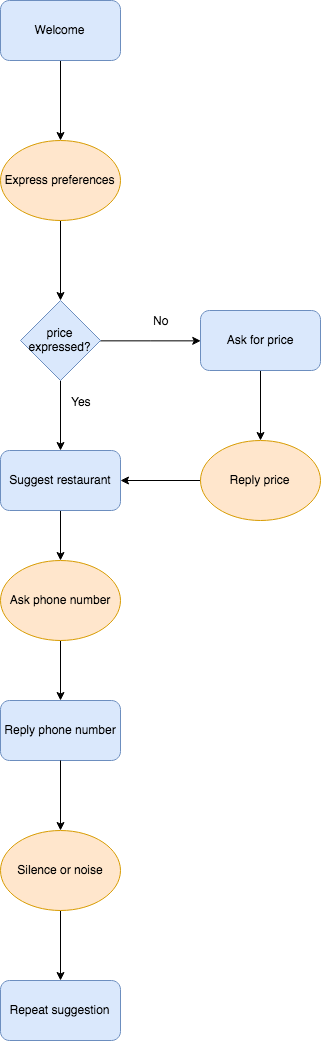

The diagram above was exported from draw.io. Its source (the exported page's mxGraphModel, read from the mxfile embedded in the PNG):
<mxGraphModel dx="908" dy="632" grid="1" gridSize="10" guides="1" tooltips="1" connect="1" arrows="1" fold="1" page="1" pageScale="1" pageWidth="827" pageHeight="1169" math="0" shadow="0">
  <root>
    <mxCell id="0" />
    <mxCell id="1" parent="0" />
    <mxCell id="CSHTuk7EHT7J6J19J8zp-5" value="" style="edgeStyle=orthogonalEdgeStyle;rounded=0;orthogonalLoop=1;jettySize=auto;html=1;" edge="1" parent="1" source="CSHTuk7EHT7J6J19J8zp-1">
      <mxGeometry relative="1" as="geometry">
        <mxPoint x="360" y="230" as="targetPoint" />
      </mxGeometry>
    </mxCell>
    <mxCell id="CSHTuk7EHT7J6J19J8zp-1" value="Welcome" style="rounded=1;whiteSpace=wrap;html=1;fillColor=#dae8fc;strokeColor=#6c8ebf;" vertex="1" parent="1">
      <mxGeometry x="300" y="90" width="120" height="60" as="geometry" />
    </mxCell>
    <mxCell id="CSHTuk7EHT7J6J19J8zp-9" value="" style="edgeStyle=orthogonalEdgeStyle;rounded=0;orthogonalLoop=1;jettySize=auto;html=1;" edge="1" parent="1" source="CSHTuk7EHT7J6J19J8zp-7">
      <mxGeometry relative="1" as="geometry">
        <mxPoint x="360" y="390" as="targetPoint" />
      </mxGeometry>
    </mxCell>
    <mxCell id="CSHTuk7EHT7J6J19J8zp-7" value="Express preferences" style="ellipse;whiteSpace=wrap;html=1;fillColor=#ffe6cc;strokeColor=#d79b00;" vertex="1" parent="1">
      <mxGeometry x="300" y="230" width="120" height="80" as="geometry" />
    </mxCell>
    <mxCell id="CSHTuk7EHT7J6J19J8zp-34" value="" style="edgeStyle=orthogonalEdgeStyle;rounded=0;orthogonalLoop=1;jettySize=auto;html=1;" edge="1" parent="1" source="CSHTuk7EHT7J6J19J8zp-10" target="CSHTuk7EHT7J6J19J8zp-13">
      <mxGeometry relative="1" as="geometry" />
    </mxCell>
    <mxCell id="CSHTuk7EHT7J6J19J8zp-10" value="Ask for price" style="rounded=1;whiteSpace=wrap;html=1;fillColor=#dae8fc;strokeColor=#6c8ebf;" vertex="1" parent="1">
      <mxGeometry x="500" y="400" width="120" height="60" as="geometry" />
    </mxCell>
    <mxCell id="CSHTuk7EHT7J6J19J8zp-43" value="" style="edgeStyle=orthogonalEdgeStyle;rounded=0;orthogonalLoop=1;jettySize=auto;html=1;" edge="1" parent="1" source="CSHTuk7EHT7J6J19J8zp-13" target="CSHTuk7EHT7J6J19J8zp-31">
      <mxGeometry relative="1" as="geometry" />
    </mxCell>
    <mxCell id="CSHTuk7EHT7J6J19J8zp-13" value="Reply price" style="ellipse;whiteSpace=wrap;html=1;fillColor=#ffe6cc;strokeColor=#d79b00;" vertex="1" parent="1">
      <mxGeometry x="500" y="530" width="120" height="80" as="geometry" />
    </mxCell>
    <mxCell id="CSHTuk7EHT7J6J19J8zp-62" value="" style="edgeStyle=orthogonalEdgeStyle;rounded=0;orthogonalLoop=1;jettySize=auto;html=1;" edge="1" parent="1" source="CSHTuk7EHT7J6J19J8zp-31" target="CSHTuk7EHT7J6J19J8zp-39">
      <mxGeometry relative="1" as="geometry" />
    </mxCell>
    <mxCell id="CSHTuk7EHT7J6J19J8zp-31" value="Suggest restaurant" style="rounded=1;whiteSpace=wrap;html=1;fillColor=#dae8fc;strokeColor=#6c8ebf;" vertex="1" parent="1">
      <mxGeometry x="300" y="540" width="120" height="60" as="geometry" />
    </mxCell>
    <mxCell id="CSHTuk7EHT7J6J19J8zp-37" value="Reply phone number" style="rounded=1;whiteSpace=wrap;html=1;fillColor=#dae8fc;strokeColor=#6c8ebf;" vertex="1" parent="1">
      <mxGeometry x="300" y="790" width="120" height="60" as="geometry" />
    </mxCell>
    <mxCell id="CSHTuk7EHT7J6J19J8zp-49" value="Repeat suggestion" style="rounded=1;whiteSpace=wrap;html=1;fillColor=#dae8fc;strokeColor=#6c8ebf;" vertex="1" parent="1">
      <mxGeometry x="300" y="1070" width="120" height="60" as="geometry" />
    </mxCell>
    <mxCell id="CSHTuk7EHT7J6J19J8zp-61" value="" style="edgeStyle=orthogonalEdgeStyle;rounded=0;orthogonalLoop=1;jettySize=auto;html=1;" edge="1" parent="1" source="CSHTuk7EHT7J6J19J8zp-39">
      <mxGeometry relative="1" as="geometry">
        <mxPoint x="360" y="790" as="targetPoint" />
      </mxGeometry>
    </mxCell>
    <mxCell id="CSHTuk7EHT7J6J19J8zp-39" value="Ask phone number" style="ellipse;whiteSpace=wrap;html=1;fillColor=#ffe6cc;strokeColor=#d79b00;" vertex="1" parent="1">
      <mxGeometry x="300" y="650" width="120" height="80" as="geometry" />
    </mxCell>
    <mxCell id="CSHTuk7EHT7J6J19J8zp-53" value="" style="edgeStyle=orthogonalEdgeStyle;rounded=0;orthogonalLoop=1;jettySize=auto;html=1;" edge="1" parent="1" source="CSHTuk7EHT7J6J19J8zp-40" target="CSHTuk7EHT7J6J19J8zp-31">
      <mxGeometry relative="1" as="geometry" />
    </mxCell>
    <mxCell id="CSHTuk7EHT7J6J19J8zp-58" value="Yes" style="text;html=1;resizable=0;points=[];align=center;verticalAlign=middle;labelBackgroundColor=#ffffff;" vertex="1" connectable="0" parent="CSHTuk7EHT7J6J19J8zp-53">
      <mxGeometry x="-0.3176" y="-1" relative="1" as="geometry">
        <mxPoint x="21" y="-3.5" as="offset" />
      </mxGeometry>
    </mxCell>
    <mxCell id="CSHTuk7EHT7J6J19J8zp-55" value="" style="edgeStyle=orthogonalEdgeStyle;rounded=0;orthogonalLoop=1;jettySize=auto;html=1;entryX=0;entryY=0.5;entryDx=0;entryDy=0;" edge="1" parent="1" source="CSHTuk7EHT7J6J19J8zp-40" target="CSHTuk7EHT7J6J19J8zp-10">
      <mxGeometry relative="1" as="geometry">
        <mxPoint x="480" y="430" as="targetPoint" />
      </mxGeometry>
    </mxCell>
    <mxCell id="CSHTuk7EHT7J6J19J8zp-57" value="No" style="text;html=1;resizable=0;points=[];align=center;verticalAlign=middle;labelBackgroundColor=#ffffff;" vertex="1" connectable="0" parent="CSHTuk7EHT7J6J19J8zp-55">
      <mxGeometry x="0.1579" y="2" relative="1" as="geometry">
        <mxPoint x="1.5" y="-18.5" as="offset" />
      </mxGeometry>
    </mxCell>
    <mxCell id="CSHTuk7EHT7J6J19J8zp-40" value="price expressed?" style="rhombus;whiteSpace=wrap;html=1;fillColor=#dae8fc;strokeColor=#6c8ebf;" vertex="1" parent="1">
      <mxGeometry x="320" y="390" width="80" height="80" as="geometry" />
    </mxCell>
    <mxCell id="CSHTuk7EHT7J6J19J8zp-70" value="" style="edgeStyle=orthogonalEdgeStyle;rounded=0;orthogonalLoop=1;jettySize=auto;html=1;" edge="1" parent="1" source="CSHTuk7EHT7J6J19J8zp-51" target="CSHTuk7EHT7J6J19J8zp-49">
      <mxGeometry relative="1" as="geometry" />
    </mxCell>
    <mxCell id="CSHTuk7EHT7J6J19J8zp-51" value="Silence or noise" style="ellipse;whiteSpace=wrap;html=1;fillColor=#ffe6cc;strokeColor=#d79b00;" vertex="1" parent="1">
      <mxGeometry x="300" y="920" width="120" height="80" as="geometry" />
    </mxCell>
    <mxCell id="CSHTuk7EHT7J6J19J8zp-63" value="" style="edgeStyle=orthogonalEdgeStyle;rounded=0;orthogonalLoop=1;jettySize=auto;html=1;" edge="1" parent="1" source="CSHTuk7EHT7J6J19J8zp-37" target="CSHTuk7EHT7J6J19J8zp-51">
      <mxGeometry relative="1" as="geometry">
        <mxPoint x="360" y="870" as="sourcePoint" />
        <mxPoint x="360" y="970" as="targetPoint" />
      </mxGeometry>
    </mxCell>
  </root>
</mxGraphModel>